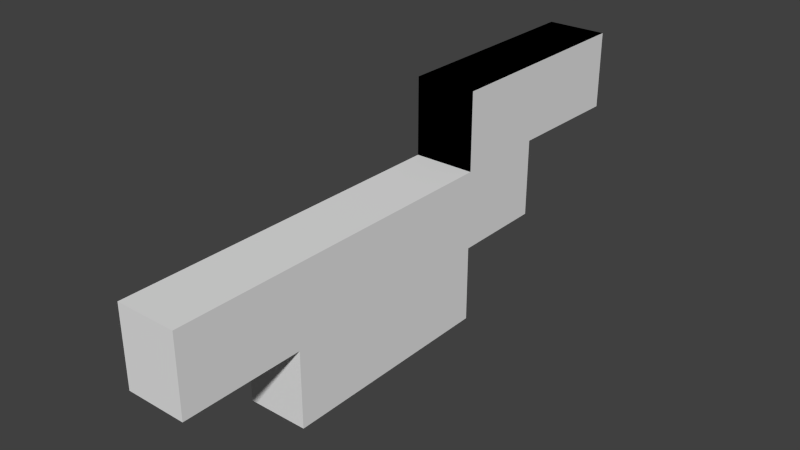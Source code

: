 # Source: 4block1.blend  (saved by Blender 2.73.0; exported with 4.5.12 LTS)
import bpy
from mathutils import Matrix  # noqa: F401  (used for matrix-valued properties, if any)

bpy.ops.wm.read_factory_settings(use_empty=True)
scene = bpy.context.scene
scene.name = 'Scene'

# ---- collections
col_collection_1 = bpy.data.collections.new('Collection 1'); scene.collection.children.link(col_collection_1)

# ---- world
world_world = bpy.data.worlds.new('World'); scene.world = world_world
world_world.color = (0.05088, 0.05088, 0.05088)
world_world.use_sun_shadow = False
world_world.sun_shadow_jitter_overblur = 0.0
world_world.cycles.sampling_method = 'MANUAL'
world_world.cycles.sample_map_resolution = 256

# ---- meshes
me_cube_002 = bpy.data.meshes.new('Cube.002')
me_cube_002.from_pydata([(-0.1285, -0.7235, -0.2587), (-0.1285, 2.178, -0.2587), (0.2738, 2.178, -0.2587), (0.2738, -0.7235, -0.2587), (-0.1285, -0.7235, 0.2587), (-0.1285, 2.178, 0.2587), (0.2738, 2.178, 0.2587), (0.2738, -0.7235, 0.2587), (-0.1285, -0.7235, -0.2587), (-0.1285, 2.178, -0.2587), (-0.1285, -0.7235, 0.2587), (-0.1285, 2.178, 0.2587), (-0.1285, 3.0, 0.2496), (0.2738, 3.0, 0.2496), (-0.1285, 1.553, 0.7671), (-0.1285, 3.0, 0.7671), (0.2738, 3.0, 0.7671), (0.2738, 1.553, 0.7671), (-0.1285, 3.0, 0.2496), (0.2738, 3.0, 0.2496), (-0.1285, 1.553, 0.7671), (-0.1285, 3.0, 0.7671), (0.2738, 3.0, 0.7671), (0.2738, 1.553, 0.7671), (-0.1285, 0.07254, -0.7646), (-0.1285, 1.555, -0.7646), (0.2738, 1.555, -0.7646), (0.2738, 0.07254, -0.7646), (0.2738, 1.553, 0.2587), (-0.1285, 1.553, 0.2587), (0.2738, 1.553, 0.2587), (-0.1285, 1.553, 0.2587), (-0.1285, 1.553, 0.2587), (0.2738, 1.553, 0.2587), (0.2738, 1.553, 0.2587), (-0.1285, 1.553, 0.2587), (-0.1285, 1.553, 0.2587), (-0.1285, 1.553, 0.2587), (0.2738, 1.553, 0.2587), (-0.1285, 1.555, -0.2587), (0.2738, 0.07254, -0.2587), (-0.1285, 0.07254, -0.2587), (0.2738, 0.07254, -0.2587), (0.2738, 0.07254, -0.2587), (-0.1285, 0.07254, -0.2587), (-0.1285, 0.07254, -0.2587), (-0.1285, 1.555, -0.2587), (-0.1285, 1.555, -0.2587), (0.2738, 1.555, -0.2587), (0.2738, 1.555, -0.2587), (0.2738, 1.555, -0.2587)], [(8, 10), (11, 9), (29, 30), (47, 49), (40, 44)], [(7, 4, 0, 3), (0, 41, 43, 3), (23, 38, 6), (15, 16, 13, 12), (17, 14, 36, 38), (17, 16, 15, 14), (5, 6, 2, 1), (21, 22, 19, 18), (23, 20, 32, 33), (23, 22, 21, 20), (26, 50, 43, 27), (38, 7, 3, 43), (50, 2, 6, 38), (50, 38, 43), (38, 37, 10, 7), (22, 23, 6, 19), (35, 28, 34, 31), (26, 27, 24, 25), (42, 45, 24, 27), (46, 48, 26, 25), (18, 19, 6, 11), (50, 39, 1, 2)])
_uv = me_cube_002.uv_layers.new(name='UVMap')
_uv.uv.foreach_set('vector', [0.8719, 8.004e-09, 1.0, 0.0, 1.0, 0.139, 0.8719, 0.139, 0.6158, 0.6114, 0.6158, 0.8252, 0.4877, 0.8252, 0.4877, 0.6114, 0.4877, 0.3886, 0.3258, 0.3886, 0.3258, 0.2208, 1.0, 0.5559, 0.8719, 0.5559, 0.8719, 0.4169, 1.0, 0.4169, 0.8719, 0.5559, 1.0, 0.5559, 1.0, 0.6924, 0.8719, 0.6924, 0.8719, 0.3886, 0.8719, 0.7772, 0.7438, 0.7772, 0.7438, 0.3886, 1.0, 0.278, 0.8719, 0.278, 0.8719, 0.139, 1.0, 0.139, 1.0, 0.4169, 0.8719, 0.4169, 0.8719, 0.278, 1.0, 0.278, 0.8719, 0.6924, 1.0, 0.6924, 1.0, 0.829, 0.8719, 0.829, 0.8719, 0.0, 0.8719, 0.3886, 0.7438, 0.3886, 0.7438, 0.0, 3.795e-08, 0.3881, 0.1611, 0.3881, 0.1611, 0.7862, 0.0, 0.7862, 0.3258, 0.3886, 0.3258, 1.0, 0.1611, 1.0, 0.1611, 0.7862, 0.1611, 0.3881, 0.1611, 0.2208, 0.3258, 0.2208, 0.3258, 0.3886, 0.1611, 0.3881, 0.3258, 0.3886, 0.1611, 0.7862, 0.6158, 0.6114, 0.4877, 0.6114, 0.4877, 0.0, 0.6158, 1.601e-08, 0.4877, 0.0, 0.4877, 0.3886, 0.3258, 0.2208, 0.3229, 0.0, 0.0, 0.0, 0.0, 0.0, 0.0, 0.0, 0.0, 0.0, 0.6158, 0.3982, 0.6158, 1e-08, 0.7438, 0.0, 0.7438, 0.3982, 0.6158, 0.7862, 0.7438, 0.7862, 0.7438, 0.9221, 0.6158, 0.9221, 0.7438, 0.7772, 0.8719, 0.7772, 0.8719, 0.9131, 0.7438, 0.9131, 0.7438, 0.619, 0.6158, 0.619, 0.6158, 0.3982, 0.7438, 0.3982, 0.6158, 0.619, 0.7438, 0.619, 0.7438, 0.7862, 0.6158, 0.7862])
me_cube_002.use_remesh_preserve_volume = False
me_cube_002.use_remesh_preserve_attributes = False
me_cube_002.use_mirror_vertex_groups = False
me_cube_002.update()

# ---- objects
ob_4_block = bpy.data.objects.new('4 Block', me_cube_002)

# ---- transforms, parenting, visibility, modifiers, constraints
ob_4_block.location = (3.502e-24, -0.908, 0.02695)
ob_4_block.lineart.crease_threshold = 0.0
_m = ob_4_block.modifiers.new('Decimate', 'DECIMATE')

# ---- collection membership
col_collection_1.objects.link(ob_4_block)

# ---- scene / render settings (as saved in the file)
scene.frame_start = 1; scene.frame_end = 250; scene.frame_set(1)
scene.render.engine = 'BLENDER_EEVEE_NEXT'
scene.render.resolution_percentage = 50
scene.render.dither_intensity = 0.0
scene.cycles.use_denoising = False
scene.cycles.samples = 10
scene.cycles.sampling_pattern = 'TABULATED_SOBOL'
scene.cycles.light_sampling_threshold = 0.0
scene.cycles.use_adaptive_sampling = False
scene.cycles.use_light_tree = False
scene.cycles.blur_glossy = 0.0
scene.cycles.pixel_filter_type = 'GAUSSIAN'
scene.cycles.sample_clamp_indirect = 0.0
scene.view_settings.view_transform = 'Standard'
bpy.context.view_layer.update()

# ---- added for rendering (the .blend has no active camera and no usable light): camera, sun
cam_auto = bpy.data.cameras.new('AutoCamera')
cam_auto.lens = 50.0
cam_auto.sensor_width = 36.0
cam_auto.clip_end = 1000.0
ob_auto_camera = bpy.data.objects.new('AutoCamera', cam_auto)
scene.collection.objects.link(ob_auto_camera)
ob_auto_camera.location = (3.8165, -4.26231, 3.02327)
ob_auto_camera.rotation_euler = (1.09748, -7.21219e-08, 0.694738)
scene.camera = ob_auto_camera
light_auto_sun = bpy.data.lights.new('AutoSun', 'SUN')
light_auto_sun.energy = 3.0
light_auto_sun.angle = 0.0523599
ob_auto_sun = bpy.data.objects.new('AutoSun', light_auto_sun)
scene.collection.objects.link(ob_auto_sun)
ob_auto_sun.rotation_euler = (0.872665, 0.174533, 0.523599)
bpy.context.view_layer.update()
